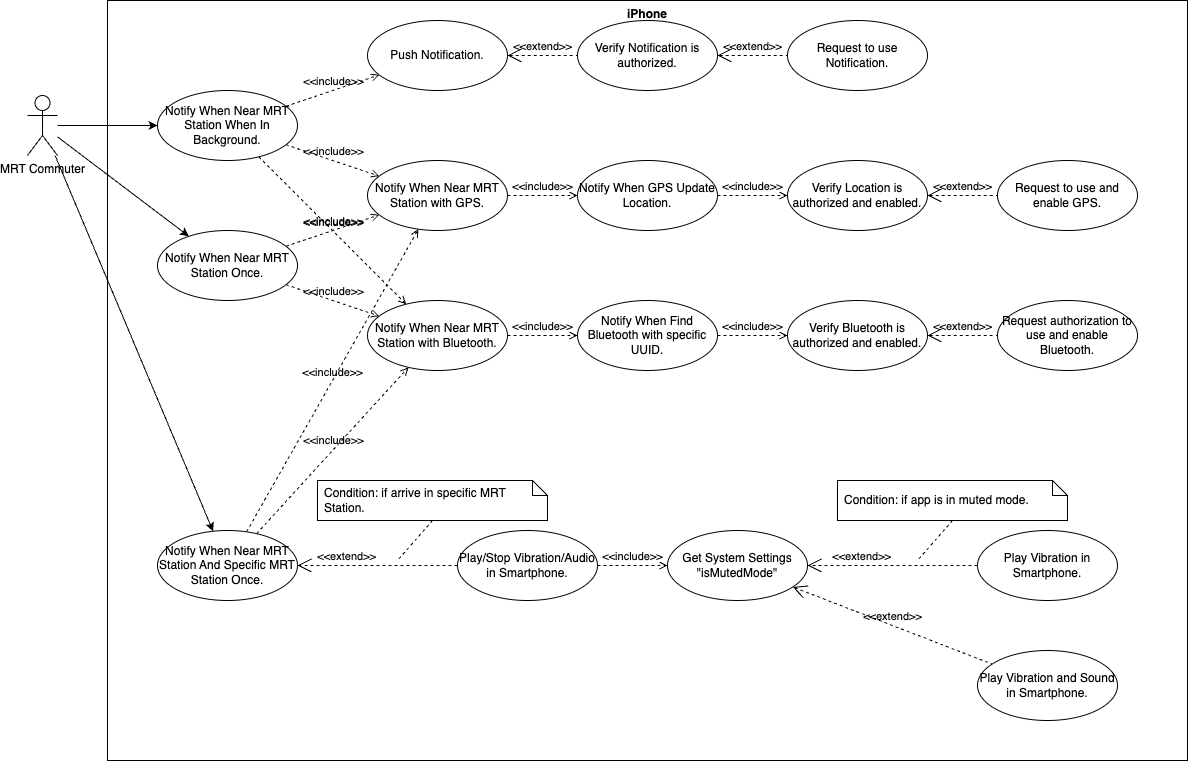

The diagram above was exported from draw.io. Its source (the exported page's mxGraphModel, read from the mxfile embedded in the PNG):
<mxGraphModel dx="1498" dy="937" grid="1" gridSize="10" guides="1" tooltips="1" connect="1" arrows="1" fold="1" page="1" pageScale="1" pageWidth="850" pageHeight="1100" math="0" shadow="0">
  <root>
    <mxCell id="0" />
    <mxCell id="1" parent="0" />
    <mxCell id="1qx8s0LCUk-7R82F4IUj-2" value="iPhone" style="shape=rect;html=1;verticalAlign=top;fontStyle=1;whiteSpace=wrap;align=center;" parent="1" vertex="1">
      <mxGeometry x="120" y="40" width="1080" height="760" as="geometry" />
    </mxCell>
    <mxCell id="1qx8s0LCUk-7R82F4IUj-4" value="Notify When Near MRT Station And Specific MRT Station Once." style="ellipse;whiteSpace=wrap;html=1;" parent="1" vertex="1">
      <mxGeometry x="170" y="570" width="140" height="70" as="geometry" />
    </mxCell>
    <mxCell id="FUnv0pA2ejRWlyG-bzn_-5" style="rounded=0;orthogonalLoop=1;jettySize=auto;html=1;" edge="1" parent="1" source="1qx8s0LCUk-7R82F4IUj-1" target="1qx8s0LCUk-7R82F4IUj-4">
      <mxGeometry relative="1" as="geometry" />
    </mxCell>
    <mxCell id="1qx8s0LCUk-7R82F4IUj-1" value="MRT Commuter" style="shape=umlActor;html=1;verticalLabelPosition=bottom;verticalAlign=top;align=center;" parent="1" vertex="1">
      <mxGeometry x="40" y="135" width="30" height="60" as="geometry" />
    </mxCell>
    <mxCell id="1qx8s0LCUk-7R82F4IUj-19" value="Notify When Near MRT Station Once." style="ellipse;whiteSpace=wrap;html=1;" parent="1" vertex="1">
      <mxGeometry x="170" y="270" width="140" height="70" as="geometry" />
    </mxCell>
    <mxCell id="1qx8s0LCUk-7R82F4IUj-20" value="Notify When Near MRT Station When In Background." style="ellipse;whiteSpace=wrap;html=1;" parent="1" vertex="1">
      <mxGeometry x="170" y="130" width="140" height="70" as="geometry" />
    </mxCell>
    <mxCell id="1qx8s0LCUk-7R82F4IUj-21" value="&amp;lt;&amp;lt;include&amp;gt;&amp;gt;" style="edgeStyle=none;html=1;endArrow=open;verticalAlign=bottom;dashed=1;labelBackgroundColor=none;rounded=0;" parent="1" source="1qx8s0LCUk-7R82F4IUj-20" target="1qx8s0LCUk-7R82F4IUj-7" edge="1">
      <mxGeometry width="160" relative="1" as="geometry">
        <mxPoint x="450" y="330" as="sourcePoint" />
        <mxPoint x="610" y="330" as="targetPoint" />
      </mxGeometry>
    </mxCell>
    <mxCell id="1qx8s0LCUk-7R82F4IUj-22" value="&amp;lt;&amp;lt;include&amp;gt;&amp;gt;" style="edgeStyle=none;html=1;endArrow=open;verticalAlign=bottom;dashed=1;labelBackgroundColor=none;rounded=0;" parent="1" source="1qx8s0LCUk-7R82F4IUj-20" target="1qx8s0LCUk-7R82F4IUj-8" edge="1">
      <mxGeometry width="160" relative="1" as="geometry">
        <mxPoint x="450" y="330" as="sourcePoint" />
        <mxPoint x="610" y="330" as="targetPoint" />
      </mxGeometry>
    </mxCell>
    <mxCell id="1qx8s0LCUk-7R82F4IUj-23" value="&amp;lt;&amp;lt;include&amp;gt;&amp;gt;" style="edgeStyle=none;html=1;endArrow=open;verticalAlign=bottom;dashed=1;labelBackgroundColor=none;rounded=0;" parent="1" source="1qx8s0LCUk-7R82F4IUj-19" target="1qx8s0LCUk-7R82F4IUj-7" edge="1">
      <mxGeometry width="160" relative="1" as="geometry">
        <mxPoint x="450" y="330" as="sourcePoint" />
        <mxPoint x="610" y="330" as="targetPoint" />
      </mxGeometry>
    </mxCell>
    <mxCell id="1qx8s0LCUk-7R82F4IUj-24" value="&amp;lt;&amp;lt;include&amp;gt;&amp;gt;" style="edgeStyle=none;html=1;endArrow=open;verticalAlign=bottom;dashed=1;labelBackgroundColor=none;rounded=0;" parent="1" source="1qx8s0LCUk-7R82F4IUj-19" target="1qx8s0LCUk-7R82F4IUj-8" edge="1">
      <mxGeometry width="160" relative="1" as="geometry">
        <mxPoint x="450" y="330" as="sourcePoint" />
        <mxPoint x="610" y="330" as="targetPoint" />
      </mxGeometry>
    </mxCell>
    <mxCell id="1qx8s0LCUk-7R82F4IUj-25" value="&amp;lt;&amp;lt;include&amp;gt;&amp;gt;" style="edgeStyle=none;html=1;endArrow=open;verticalAlign=bottom;dashed=1;labelBackgroundColor=none;rounded=0;" parent="1" source="1qx8s0LCUk-7R82F4IUj-4" target="1qx8s0LCUk-7R82F4IUj-7" edge="1">
      <mxGeometry width="160" relative="1" as="geometry">
        <mxPoint x="450" y="330" as="sourcePoint" />
        <mxPoint x="610" y="330" as="targetPoint" />
      </mxGeometry>
    </mxCell>
    <mxCell id="1qx8s0LCUk-7R82F4IUj-26" value="&amp;lt;&amp;lt;include&amp;gt;&amp;gt;" style="edgeStyle=none;html=1;endArrow=open;verticalAlign=bottom;dashed=1;labelBackgroundColor=none;rounded=0;" parent="1" source="1qx8s0LCUk-7R82F4IUj-4" target="1qx8s0LCUk-7R82F4IUj-8" edge="1">
      <mxGeometry width="160" relative="1" as="geometry">
        <mxPoint x="450" y="330" as="sourcePoint" />
        <mxPoint x="610" y="330" as="targetPoint" />
      </mxGeometry>
    </mxCell>
    <mxCell id="1qx8s0LCUk-7R82F4IUj-8" value="Notify When Near MRT Station with Bluetooth." style="ellipse;whiteSpace=wrap;html=1;" parent="1" vertex="1">
      <mxGeometry x="380" y="340" width="140" height="70" as="geometry" />
    </mxCell>
    <mxCell id="1qx8s0LCUk-7R82F4IUj-28" value="&amp;lt;&amp;lt;include&amp;gt;&amp;gt;" style="edgeStyle=none;html=1;endArrow=open;verticalAlign=bottom;dashed=1;labelBackgroundColor=none;rounded=0;" parent="1" source="1qx8s0LCUk-7R82F4IUj-8" target="1qx8s0LCUk-7R82F4IUj-9" edge="1">
      <mxGeometry width="160" relative="1" as="geometry">
        <mxPoint x="920" y="740" as="sourcePoint" />
        <mxPoint x="1080" y="740" as="targetPoint" />
      </mxGeometry>
    </mxCell>
    <mxCell id="1qx8s0LCUk-7R82F4IUj-7" value="Notify When Near MRT Station with GPS." style="ellipse;whiteSpace=wrap;html=1;" parent="1" vertex="1">
      <mxGeometry x="380" y="200" width="140" height="70" as="geometry" />
    </mxCell>
    <mxCell id="1qx8s0LCUk-7R82F4IUj-27" value="&amp;lt;&amp;lt;include&amp;gt;&amp;gt;" style="edgeStyle=none;html=1;endArrow=open;verticalAlign=bottom;dashed=1;labelBackgroundColor=none;rounded=0;" parent="1" source="1qx8s0LCUk-7R82F4IUj-7" target="1qx8s0LCUk-7R82F4IUj-14" edge="1">
      <mxGeometry width="160" relative="1" as="geometry">
        <mxPoint x="920" y="620" as="sourcePoint" />
        <mxPoint x="1080" y="620" as="targetPoint" />
      </mxGeometry>
    </mxCell>
    <mxCell id="1qx8s0LCUk-7R82F4IUj-31" value="" style="group" parent="1" connectable="0" vertex="1">
      <mxGeometry x="590" y="200" width="560" height="70" as="geometry" />
    </mxCell>
    <mxCell id="1qx8s0LCUk-7R82F4IUj-17" value="Request to use and enable GPS." style="ellipse;whiteSpace=wrap;html=1;" parent="1qx8s0LCUk-7R82F4IUj-31" vertex="1">
      <mxGeometry x="420" width="140" height="70" as="geometry" />
    </mxCell>
    <mxCell id="1qx8s0LCUk-7R82F4IUj-14" value="Notify When GPS Update Location." style="ellipse;whiteSpace=wrap;html=1;" parent="1qx8s0LCUk-7R82F4IUj-31" vertex="1">
      <mxGeometry width="140" height="70" as="geometry" />
    </mxCell>
    <mxCell id="1qx8s0LCUk-7R82F4IUj-15" value="Verify Location is authorized and enabled." style="ellipse;whiteSpace=wrap;html=1;" parent="1qx8s0LCUk-7R82F4IUj-31" vertex="1">
      <mxGeometry x="210" width="140" height="70" as="geometry" />
    </mxCell>
    <mxCell id="1qx8s0LCUk-7R82F4IUj-18" value="&amp;lt;&amp;lt;extend&amp;gt;&amp;gt;" style="edgeStyle=none;html=1;startArrow=open;endArrow=none;startSize=12;verticalAlign=bottom;dashed=1;labelBackgroundColor=none;rounded=0;" parent="1qx8s0LCUk-7R82F4IUj-31" source="1qx8s0LCUk-7R82F4IUj-15" target="1qx8s0LCUk-7R82F4IUj-17" edge="1">
      <mxGeometry width="160" relative="1" as="geometry">
        <mxPoint x="790" y="210" as="sourcePoint" />
        <mxPoint x="950" y="210" as="targetPoint" />
      </mxGeometry>
    </mxCell>
    <mxCell id="1qx8s0LCUk-7R82F4IUj-16" value="&amp;lt;&amp;lt;include&amp;gt;&amp;gt;" style="edgeStyle=none;html=1;endArrow=open;verticalAlign=bottom;dashed=1;labelBackgroundColor=none;rounded=0;" parent="1qx8s0LCUk-7R82F4IUj-31" source="1qx8s0LCUk-7R82F4IUj-14" target="1qx8s0LCUk-7R82F4IUj-15" edge="1">
      <mxGeometry width="160" relative="1" as="geometry">
        <mxPoint x="980" y="420" as="sourcePoint" />
        <mxPoint x="1140" y="420" as="targetPoint" />
      </mxGeometry>
    </mxCell>
    <mxCell id="1qx8s0LCUk-7R82F4IUj-32" value="" style="group" parent="1" connectable="0" vertex="1">
      <mxGeometry x="590" y="340" width="560" height="70" as="geometry" />
    </mxCell>
    <mxCell id="1qx8s0LCUk-7R82F4IUj-11" value="Request authorization to use and enable Bluetooth." style="ellipse;whiteSpace=wrap;html=1;" parent="1qx8s0LCUk-7R82F4IUj-32" vertex="1">
      <mxGeometry x="420" width="140" height="70" as="geometry" />
    </mxCell>
    <mxCell id="1qx8s0LCUk-7R82F4IUj-9" value="Notify When Find Bluetooth with specific UUID." style="ellipse;whiteSpace=wrap;html=1;" parent="1qx8s0LCUk-7R82F4IUj-32" vertex="1">
      <mxGeometry width="140" height="70" as="geometry" />
    </mxCell>
    <mxCell id="1qx8s0LCUk-7R82F4IUj-10" value="Verify Bluetooth is authorized and enabled." style="ellipse;whiteSpace=wrap;html=1;" parent="1qx8s0LCUk-7R82F4IUj-32" vertex="1">
      <mxGeometry x="210" width="140" height="70" as="geometry" />
    </mxCell>
    <mxCell id="1qx8s0LCUk-7R82F4IUj-12" value="&amp;lt;&amp;lt;extend&amp;gt;&amp;gt;" style="edgeStyle=none;html=1;startArrow=open;endArrow=none;startSize=12;verticalAlign=bottom;dashed=1;labelBackgroundColor=none;rounded=0;" parent="1qx8s0LCUk-7R82F4IUj-32" source="1qx8s0LCUk-7R82F4IUj-10" target="1qx8s0LCUk-7R82F4IUj-11" edge="1">
      <mxGeometry width="160" relative="1" as="geometry">
        <mxPoint x="750" y="240" as="sourcePoint" />
        <mxPoint x="910" y="240" as="targetPoint" />
      </mxGeometry>
    </mxCell>
    <mxCell id="1qx8s0LCUk-7R82F4IUj-13" value="&amp;lt;&amp;lt;include&amp;gt;&amp;gt;" style="edgeStyle=none;html=1;endArrow=open;verticalAlign=bottom;dashed=1;labelBackgroundColor=none;rounded=0;" parent="1qx8s0LCUk-7R82F4IUj-32" source="1qx8s0LCUk-7R82F4IUj-9" target="1qx8s0LCUk-7R82F4IUj-10" edge="1">
      <mxGeometry width="160" relative="1" as="geometry">
        <mxPoint x="990" y="570" as="sourcePoint" />
        <mxPoint x="1150" y="570" as="targetPoint" />
      </mxGeometry>
    </mxCell>
    <mxCell id="1qx8s0LCUk-7R82F4IUj-33" value="Play/Stop Vibration/Audio in Smartphone." style="ellipse;whiteSpace=wrap;html=1;" parent="1" vertex="1">
      <mxGeometry x="470" y="570" width="140" height="70" as="geometry" />
    </mxCell>
    <mxCell id="1qx8s0LCUk-7R82F4IUj-34" value="Get System Settings &quot;isMutedMode&quot;" style="ellipse;whiteSpace=wrap;html=1;" parent="1" vertex="1">
      <mxGeometry x="680" y="570" width="140" height="70" as="geometry" />
    </mxCell>
    <mxCell id="1qx8s0LCUk-7R82F4IUj-35" value="Play Vibration in Smartphone." style="ellipse;whiteSpace=wrap;html=1;" parent="1" vertex="1">
      <mxGeometry x="990" y="570" width="140" height="70" as="geometry" />
    </mxCell>
    <mxCell id="1qx8s0LCUk-7R82F4IUj-36" value="Play Vibration and Sound in Smartphone." style="ellipse;whiteSpace=wrap;html=1;" parent="1" vertex="1">
      <mxGeometry x="990" y="690" width="140" height="70" as="geometry" />
    </mxCell>
    <mxCell id="1qx8s0LCUk-7R82F4IUj-50" value="&amp;lt;&amp;lt;extend&amp;gt;&amp;gt;" style="edgeStyle=none;html=1;startArrow=open;endArrow=none;startSize=12;verticalAlign=bottom;dashed=1;labelBackgroundColor=none;rounded=0;" parent="1" source="1qx8s0LCUk-7R82F4IUj-34" target="1qx8s0LCUk-7R82F4IUj-36" edge="1">
      <mxGeometry width="160" relative="1" as="geometry">
        <mxPoint x="470" y="520" as="sourcePoint" />
        <mxPoint x="630" y="520" as="targetPoint" />
      </mxGeometry>
    </mxCell>
    <mxCell id="1qx8s0LCUk-7R82F4IUj-51" value="&amp;lt;&amp;lt;include&amp;gt;&amp;gt;" style="edgeStyle=none;html=1;endArrow=open;verticalAlign=bottom;dashed=1;labelBackgroundColor=none;rounded=0;" parent="1" source="1qx8s0LCUk-7R82F4IUj-33" target="1qx8s0LCUk-7R82F4IUj-34" edge="1">
      <mxGeometry width="160" relative="1" as="geometry">
        <mxPoint x="510" y="470" as="sourcePoint" />
        <mxPoint x="670" y="470" as="targetPoint" />
      </mxGeometry>
    </mxCell>
    <mxCell id="1qx8s0LCUk-7R82F4IUj-54" value="Condition: if arrive in specific MRT Station." style="shape=note;size=15;spacingLeft=5;align=left;whiteSpace=wrap;" parent="1" vertex="1">
      <mxGeometry x="330" y="520" width="230" height="40" as="geometry" />
    </mxCell>
    <mxCell id="1qx8s0LCUk-7R82F4IUj-55" value="&amp;lt;&amp;lt;extend&amp;gt;&amp;gt;" style="align=right;html=1;verticalAlign=bottom;rounded=0;labelBackgroundColor=none;endArrow=open;endSize=12;dashed=1;" parent="1" source="1qx8s0LCUk-7R82F4IUj-33" target="1qx8s0LCUk-7R82F4IUj-4" edge="1">
      <mxGeometry relative="1" as="geometry">
        <mxPoint x="310" y="600" as="targetPoint" />
        <mxPoint x="470" y="600" as="sourcePoint" />
      </mxGeometry>
    </mxCell>
    <mxCell id="1qx8s0LCUk-7R82F4IUj-56" value="" style="edgeStyle=none;html=1;endArrow=none;rounded=0;labelBackgroundColor=none;dashed=1;exitX=0.5;exitY=1;" parent="1" source="1qx8s0LCUk-7R82F4IUj-54" edge="1">
      <mxGeometry relative="1" as="geometry">
        <mxPoint x="410" y="600" as="targetPoint" />
      </mxGeometry>
    </mxCell>
    <mxCell id="1qx8s0LCUk-7R82F4IUj-57" value="" style="group" parent="1" connectable="0" vertex="1">
      <mxGeometry x="910" y="520" width="230" height="80" as="geometry" />
    </mxCell>
    <mxCell id="1qx8s0LCUk-7R82F4IUj-45" value="&amp;lt;&amp;lt;extend&amp;gt;&amp;gt;" style="align=right;html=1;verticalAlign=bottom;rounded=0;labelBackgroundColor=none;endArrow=open;endSize=12;dashed=1;" parent="1qx8s0LCUk-7R82F4IUj-57" source="1qx8s0LCUk-7R82F4IUj-35" target="1qx8s0LCUk-7R82F4IUj-34" edge="1">
      <mxGeometry relative="1" as="geometry">
        <mxPoint x="-80" y="80" as="targetPoint" />
        <mxPoint x="110" y="80" as="sourcePoint" />
      </mxGeometry>
    </mxCell>
    <mxCell id="1qx8s0LCUk-7R82F4IUj-44" value="Condition: if app is in muted mode." style="shape=note;size=15;spacingLeft=5;align=left;whiteSpace=wrap;" parent="1qx8s0LCUk-7R82F4IUj-57" vertex="1">
      <mxGeometry x="-60" width="230" height="40" as="geometry" />
    </mxCell>
    <mxCell id="1qx8s0LCUk-7R82F4IUj-46" value="" style="edgeStyle=none;html=1;endArrow=none;rounded=0;labelBackgroundColor=none;dashed=1;exitX=0.5;exitY=1;" parent="1qx8s0LCUk-7R82F4IUj-57" source="1qx8s0LCUk-7R82F4IUj-44" edge="1">
      <mxGeometry relative="1" as="geometry">
        <mxPoint x="20" y="80" as="targetPoint" />
      </mxGeometry>
    </mxCell>
    <mxCell id="1qx8s0LCUk-7R82F4IUj-60" value="&amp;lt;&amp;lt;include&amp;gt;&amp;gt;" style="edgeStyle=none;html=1;endArrow=open;verticalAlign=bottom;dashed=1;labelBackgroundColor=none;rounded=0;" parent="1" source="1qx8s0LCUk-7R82F4IUj-20" target="1qx8s0LCUk-7R82F4IUj-59" edge="1">
      <mxGeometry width="160" relative="1" as="geometry">
        <mxPoint x="390" y="230" as="sourcePoint" />
        <mxPoint x="550" y="230" as="targetPoint" />
      </mxGeometry>
    </mxCell>
    <mxCell id="1qx8s0LCUk-7R82F4IUj-65" value="" style="group" parent="1" connectable="0" vertex="1">
      <mxGeometry x="380" y="60" width="560" height="70" as="geometry" />
    </mxCell>
    <mxCell id="1qx8s0LCUk-7R82F4IUj-59" value="Push Notification." style="ellipse;whiteSpace=wrap;html=1;" parent="1qx8s0LCUk-7R82F4IUj-65" vertex="1">
      <mxGeometry width="140" height="70" as="geometry" />
    </mxCell>
    <mxCell id="1qx8s0LCUk-7R82F4IUj-61" value="Verify Notification is authorized." style="ellipse;whiteSpace=wrap;html=1;" parent="1qx8s0LCUk-7R82F4IUj-65" vertex="1">
      <mxGeometry x="210" width="140" height="70" as="geometry" />
    </mxCell>
    <mxCell id="1qx8s0LCUk-7R82F4IUj-62" value="Request to use Notification." style="ellipse;whiteSpace=wrap;html=1;" parent="1qx8s0LCUk-7R82F4IUj-65" vertex="1">
      <mxGeometry x="420" width="140" height="70" as="geometry" />
    </mxCell>
    <mxCell id="1qx8s0LCUk-7R82F4IUj-64" value="&amp;lt;&amp;lt;extend&amp;gt;&amp;gt;" style="edgeStyle=none;html=1;startArrow=open;endArrow=none;startSize=12;verticalAlign=bottom;dashed=1;labelBackgroundColor=none;rounded=0;" parent="1qx8s0LCUk-7R82F4IUj-65" source="1qx8s0LCUk-7R82F4IUj-59" target="1qx8s0LCUk-7R82F4IUj-61" edge="1">
      <mxGeometry width="160" relative="1" as="geometry">
        <mxPoint x="530" y="290" as="sourcePoint" />
        <mxPoint x="690" y="290" as="targetPoint" />
      </mxGeometry>
    </mxCell>
    <mxCell id="1qx8s0LCUk-7R82F4IUj-63" value="&amp;lt;&amp;lt;extend&amp;gt;&amp;gt;" style="edgeStyle=none;html=1;startArrow=open;endArrow=none;startSize=12;verticalAlign=bottom;dashed=1;labelBackgroundColor=none;rounded=0;" parent="1qx8s0LCUk-7R82F4IUj-65" source="1qx8s0LCUk-7R82F4IUj-61" target="1qx8s0LCUk-7R82F4IUj-62" edge="1">
      <mxGeometry width="160" relative="1" as="geometry">
        <mxPoint x="530" y="290" as="sourcePoint" />
        <mxPoint x="690" y="290" as="targetPoint" />
      </mxGeometry>
    </mxCell>
    <mxCell id="FUnv0pA2ejRWlyG-bzn_-3" style="rounded=0;orthogonalLoop=1;jettySize=auto;html=1;" edge="1" parent="1" source="1qx8s0LCUk-7R82F4IUj-1" target="1qx8s0LCUk-7R82F4IUj-20">
      <mxGeometry relative="1" as="geometry" />
    </mxCell>
    <mxCell id="FUnv0pA2ejRWlyG-bzn_-4" style="rounded=0;orthogonalLoop=1;jettySize=auto;html=1;" edge="1" parent="1" source="1qx8s0LCUk-7R82F4IUj-1" target="1qx8s0LCUk-7R82F4IUj-19">
      <mxGeometry relative="1" as="geometry" />
    </mxCell>
  </root>
</mxGraphModel>